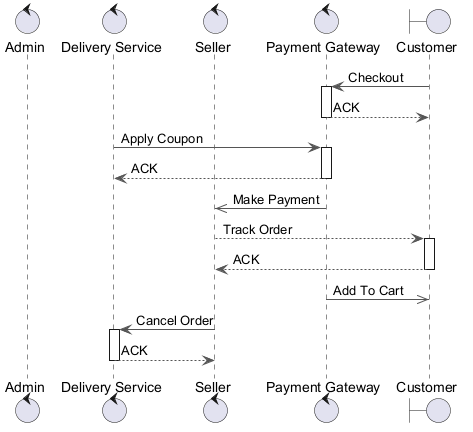

The diagram above was rendered by PlantUML. Its source (embedded in the PNG):
@startuml
skinparam backgroundColor #FFFFFF
skinparam classBackgroundColor #F3E5F5
skinparam classBorderColor #6A1B9A
skinparam ArrowColor #555555
control "Admin" as A
control "Delivery Service" as DS
control "Seller" as S
control "Payment Gateway" as PG
boundary "Customer" as C
C -> PG : Checkout
activate PG
PG --> C : ACK
deactivate PG
DS -> PG : Apply Coupon
activate PG
PG --> DS : ACK
deactivate PG
PG ->> S : Make Payment
S --> C : Track Order
activate C
C --> S : ACK
deactivate C
PG ->> C : Add To Cart
S -> DS : Cancel Order
activate DS
DS --> S : ACK
deactivate DS
@enduml